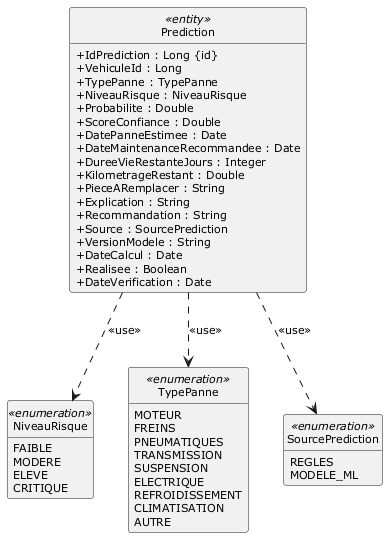

The diagram above was rendered by PlantUML. Its source (embedded in the PNG):
@startuml
skinparam style strictuml
skinparam packageStyle rectangle
skinparam classAttributeIconSize 0
skinparam shadowing false
skinparam defaultFontName Verdana
skinparam defaultFontSize 11
skinparam backgroundColor #FFFFFF
hide empty members

class Prediction <<entity>> {
  +IdPrediction : Long {id}
  +VehiculeId : Long
  +TypePanne : TypePanne
  +NiveauRisque : NiveauRisque
  +Probabilite : Double
  +ScoreConfiance : Double
  +DatePanneEstimee : Date
  +DateMaintenanceRecommandee : Date
  +DureeVieRestanteJours : Integer
  +KilometrageRestant : Double
  +PieceARemplacer : String
  +Explication : String
  +Recommandation : String
  +Source : SourcePrediction
  +VersionModele : String
  +DateCalcul : Date
  +Realisee : Boolean
  +DateVerification : Date
}
enum NiveauRisque <<enumeration>> {
  FAIBLE
  MODERE
  ELEVE
  CRITIQUE
}
enum TypePanne <<enumeration>> {
  MOTEUR
  FREINS
  PNEUMATIQUES
  TRANSMISSION
  SUSPENSION
  ELECTRIQUE
  REFROIDISSEMENT
  CLIMATISATION
  AUTRE
}
enum SourcePrediction <<enumeration>> {
  REGLES
  MODELE_ML
}

Prediction ..> NiveauRisque : << use >>
Prediction ..> SourcePrediction : << use >>
Prediction ..> TypePanne : << use >>

@enduml